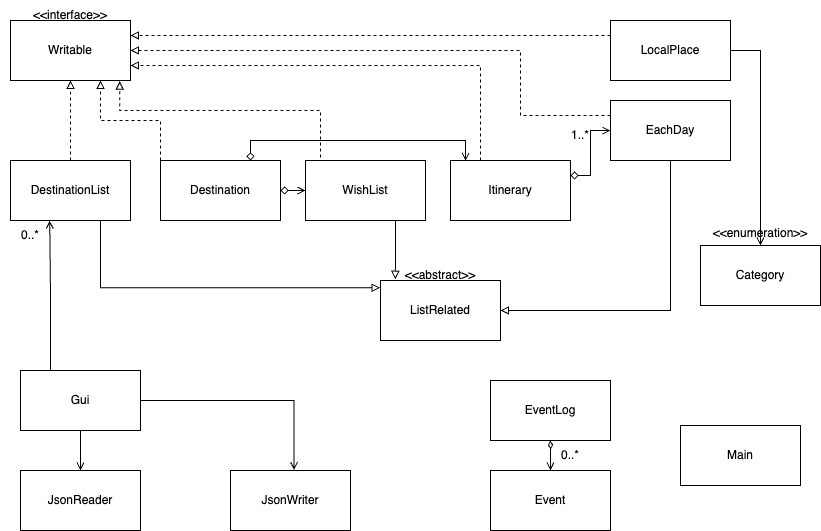

The diagram above was exported from draw.io. Its source (the exported page's mxGraphModel, read from the mxfile embedded in the PNG):
<mxGraphModel dx="1272" dy="669" grid="1" gridSize="10" guides="1" tooltips="1" connect="1" arrows="1" fold="1" page="1" pageScale="1" pageWidth="850" pageHeight="1100" math="0" shadow="0">
  <root>
    <mxCell id="0" />
    <mxCell id="1" parent="0" />
    <mxCell id="p5IM9OdUoSZPZPK7vkOJ-4" value="ListRelated" style="rounded=0;whiteSpace=wrap;html=1;" parent="1" vertex="1">
      <mxGeometry x="400" y="290" width="120" height="60" as="geometry" />
    </mxCell>
    <mxCell id="p5IM9OdUoSZPZPK7vkOJ-25" style="edgeStyle=orthogonalEdgeStyle;rounded=0;orthogonalLoop=1;jettySize=auto;html=1;exitX=0;exitY=0.25;exitDx=0;exitDy=0;entryX=1;entryY=0.5;entryDx=0;entryDy=0;endArrow=block;endFill=0;dashed=1;" parent="1" source="p5IM9OdUoSZPZPK7vkOJ-5" target="p5IM9OdUoSZPZPK7vkOJ-11" edge="1">
      <mxGeometry relative="1" as="geometry">
        <mxPoint x="550" y="60" as="targetPoint" />
        <Array as="points">
          <mxPoint x="540" y="125" />
          <mxPoint x="540" y="60" />
        </Array>
      </mxGeometry>
    </mxCell>
    <mxCell id="p5IM9OdUoSZPZPK7vkOJ-30" style="edgeStyle=orthogonalEdgeStyle;rounded=0;orthogonalLoop=1;jettySize=auto;html=1;exitX=0.5;exitY=1;exitDx=0;exitDy=0;entryX=1;entryY=0.5;entryDx=0;entryDy=0;endArrow=block;endFill=0;" parent="1" source="p5IM9OdUoSZPZPK7vkOJ-5" target="p5IM9OdUoSZPZPK7vkOJ-4" edge="1">
      <mxGeometry relative="1" as="geometry">
        <mxPoint x="689.7647058823529" y="340" as="targetPoint" />
      </mxGeometry>
    </mxCell>
    <mxCell id="p5IM9OdUoSZPZPK7vkOJ-5" value="EachDay" style="rounded=0;whiteSpace=wrap;html=1;" parent="1" vertex="1">
      <mxGeometry x="630" y="110" width="120" height="60" as="geometry" />
    </mxCell>
    <mxCell id="p5IM9OdUoSZPZPK7vkOJ-22" style="edgeStyle=orthogonalEdgeStyle;rounded=0;orthogonalLoop=1;jettySize=auto;html=1;exitX=0;exitY=0.25;exitDx=0;exitDy=0;entryX=1;entryY=0.25;entryDx=0;entryDy=0;endArrow=block;endFill=0;dashed=1;" parent="1" source="p5IM9OdUoSZPZPK7vkOJ-6" target="p5IM9OdUoSZPZPK7vkOJ-11" edge="1">
      <mxGeometry relative="1" as="geometry" />
    </mxCell>
    <mxCell id="p5IM9OdUoSZPZPK7vkOJ-29" value="" style="edgeStyle=orthogonalEdgeStyle;rounded=0;orthogonalLoop=1;jettySize=auto;html=1;endArrow=open;endFill=0;" parent="1" source="p5IM9OdUoSZPZPK7vkOJ-6" target="p5IM9OdUoSZPZPK7vkOJ-28" edge="1">
      <mxGeometry relative="1" as="geometry">
        <Array as="points">
          <mxPoint x="780" y="60" />
        </Array>
      </mxGeometry>
    </mxCell>
    <mxCell id="p5IM9OdUoSZPZPK7vkOJ-6" value="LocalPlace" style="rounded=0;whiteSpace=wrap;html=1;" parent="1" vertex="1">
      <mxGeometry x="630" y="30" width="120" height="60" as="geometry" />
    </mxCell>
    <mxCell id="p5IM9OdUoSZPZPK7vkOJ-18" style="edgeStyle=orthogonalEdgeStyle;rounded=0;orthogonalLoop=1;jettySize=auto;html=1;exitX=0;exitY=0;exitDx=0;exitDy=0;entryX=0.75;entryY=1;entryDx=0;entryDy=0;endArrow=block;endFill=0;dashed=1;" parent="1" source="p5IM9OdUoSZPZPK7vkOJ-7" target="p5IM9OdUoSZPZPK7vkOJ-11" edge="1">
      <mxGeometry relative="1" as="geometry">
        <mxPoint x="140" y="110" as="targetPoint" />
      </mxGeometry>
    </mxCell>
    <mxCell id="p5IM9OdUoSZPZPK7vkOJ-44" value="" style="edgeStyle=orthogonalEdgeStyle;rounded=0;orthogonalLoop=1;jettySize=auto;html=1;startArrow=diamond;startFill=0;endArrow=open;endFill=0;" parent="1" source="p5IM9OdUoSZPZPK7vkOJ-7" target="p5IM9OdUoSZPZPK7vkOJ-9" edge="1">
      <mxGeometry relative="1" as="geometry">
        <Array as="points">
          <mxPoint x="300" y="200" />
          <mxPoint x="300" y="200" />
        </Array>
      </mxGeometry>
    </mxCell>
    <mxCell id="p5IM9OdUoSZPZPK7vkOJ-46" style="edgeStyle=orthogonalEdgeStyle;rounded=0;orthogonalLoop=1;jettySize=auto;html=1;exitX=0.75;exitY=0;exitDx=0;exitDy=0;entryX=0.126;entryY=0.007;entryDx=0;entryDy=0;entryPerimeter=0;startArrow=diamond;startFill=0;endArrow=open;endFill=0;" parent="1" source="p5IM9OdUoSZPZPK7vkOJ-7" target="p5IM9OdUoSZPZPK7vkOJ-10" edge="1">
      <mxGeometry relative="1" as="geometry">
        <mxPoint x="480" y="130" as="targetPoint" />
        <Array as="points">
          <mxPoint x="270" y="150" />
          <mxPoint x="485" y="150" />
        </Array>
      </mxGeometry>
    </mxCell>
    <mxCell id="p5IM9OdUoSZPZPK7vkOJ-7" value="Destination" style="rounded=0;whiteSpace=wrap;html=1;" parent="1" vertex="1">
      <mxGeometry x="180" y="170" width="120" height="60" as="geometry" />
    </mxCell>
    <mxCell id="p5IM9OdUoSZPZPK7vkOJ-14" value="" style="edgeStyle=orthogonalEdgeStyle;rounded=0;orthogonalLoop=1;jettySize=auto;html=1;endArrow=block;endFill=0;dashed=1;" parent="1" source="p5IM9OdUoSZPZPK7vkOJ-8" target="p5IM9OdUoSZPZPK7vkOJ-11" edge="1">
      <mxGeometry relative="1" as="geometry" />
    </mxCell>
    <mxCell id="p5IM9OdUoSZPZPK7vkOJ-35" style="edgeStyle=orthogonalEdgeStyle;rounded=0;orthogonalLoop=1;jettySize=auto;html=1;exitX=0.75;exitY=1;exitDx=0;exitDy=0;entryX=-0.004;entryY=0.12;entryDx=0;entryDy=0;entryPerimeter=0;endArrow=block;endFill=0;" parent="1" source="p5IM9OdUoSZPZPK7vkOJ-8" target="p5IM9OdUoSZPZPK7vkOJ-4" edge="1">
      <mxGeometry relative="1" as="geometry" />
    </mxCell>
    <mxCell id="p5IM9OdUoSZPZPK7vkOJ-8" value="DestinationList" style="rounded=0;whiteSpace=wrap;html=1;" parent="1" vertex="1">
      <mxGeometry x="30" y="170" width="120" height="60" as="geometry" />
    </mxCell>
    <mxCell id="p5IM9OdUoSZPZPK7vkOJ-19" style="edgeStyle=orthogonalEdgeStyle;rounded=0;orthogonalLoop=1;jettySize=auto;html=1;exitX=0;exitY=0;exitDx=0;exitDy=0;endArrow=block;endFill=0;entryX=0.91;entryY=1.011;entryDx=0;entryDy=0;entryPerimeter=0;dashed=1;" parent="1" source="p5IM9OdUoSZPZPK7vkOJ-9" target="p5IM9OdUoSZPZPK7vkOJ-11" edge="1">
      <mxGeometry relative="1" as="geometry">
        <mxPoint x="140" y="100" as="targetPoint" />
        <Array as="points">
          <mxPoint x="340" y="170" />
          <mxPoint x="340" y="120" />
          <mxPoint x="139" y="120" />
        </Array>
      </mxGeometry>
    </mxCell>
    <mxCell id="p5IM9OdUoSZPZPK7vkOJ-36" style="edgeStyle=orthogonalEdgeStyle;rounded=0;orthogonalLoop=1;jettySize=auto;html=1;exitX=0.75;exitY=1;exitDx=0;exitDy=0;entryX=0.123;entryY=-0.021;entryDx=0;entryDy=0;entryPerimeter=0;endArrow=block;endFill=0;" parent="1" source="p5IM9OdUoSZPZPK7vkOJ-9" target="p5IM9OdUoSZPZPK7vkOJ-4" edge="1">
      <mxGeometry relative="1" as="geometry" />
    </mxCell>
    <mxCell id="p5IM9OdUoSZPZPK7vkOJ-9" value="WishList" style="rounded=0;whiteSpace=wrap;html=1;" parent="1" vertex="1">
      <mxGeometry x="325" y="170" width="120" height="60" as="geometry" />
    </mxCell>
    <mxCell id="p5IM9OdUoSZPZPK7vkOJ-24" style="edgeStyle=orthogonalEdgeStyle;rounded=0;orthogonalLoop=1;jettySize=auto;html=1;exitX=0.25;exitY=0;exitDx=0;exitDy=0;entryX=1;entryY=0.75;entryDx=0;entryDy=0;endArrow=block;endFill=0;dashed=1;" parent="1" source="p5IM9OdUoSZPZPK7vkOJ-10" target="p5IM9OdUoSZPZPK7vkOJ-11" edge="1">
      <mxGeometry relative="1" as="geometry">
        <mxPoint x="500" y="80" as="targetPoint" />
      </mxGeometry>
    </mxCell>
    <mxCell id="p5IM9OdUoSZPZPK7vkOJ-42" style="edgeStyle=orthogonalEdgeStyle;rounded=0;orthogonalLoop=1;jettySize=auto;html=1;exitX=1;exitY=0.25;exitDx=0;exitDy=0;startArrow=diamond;startFill=0;endArrow=open;endFill=0;" parent="1" source="p5IM9OdUoSZPZPK7vkOJ-10" target="p5IM9OdUoSZPZPK7vkOJ-5" edge="1">
      <mxGeometry relative="1" as="geometry" />
    </mxCell>
    <mxCell id="p5IM9OdUoSZPZPK7vkOJ-10" value="Itinerary" style="rounded=0;whiteSpace=wrap;html=1;" parent="1" vertex="1">
      <mxGeometry x="470" y="170" width="120" height="60" as="geometry" />
    </mxCell>
    <mxCell id="p5IM9OdUoSZPZPK7vkOJ-11" value="Writable" style="rounded=0;whiteSpace=wrap;html=1;" parent="1" vertex="1">
      <mxGeometry x="30" y="30" width="120" height="60" as="geometry" />
    </mxCell>
    <mxCell id="p5IM9OdUoSZPZPK7vkOJ-28" value="Category" style="rounded=0;whiteSpace=wrap;html=1;" parent="1" vertex="1">
      <mxGeometry x="720" y="255" width="120" height="60" as="geometry" />
    </mxCell>
    <mxCell id="p5IM9OdUoSZPZPK7vkOJ-43" value="1..*" style="text;strokeColor=none;align=center;fillColor=none;html=1;verticalAlign=middle;whiteSpace=wrap;rounded=0;" parent="1" vertex="1">
      <mxGeometry x="580" y="140" width="40" height="10" as="geometry" />
    </mxCell>
    <mxCell id="p5IM9OdUoSZPZPK7vkOJ-47" value="&amp;lt;&amp;lt;interface&amp;gt;&amp;gt;" style="text;strokeColor=none;align=center;fillColor=none;html=1;verticalAlign=middle;whiteSpace=wrap;rounded=0;" parent="1" vertex="1">
      <mxGeometry x="60" y="10" width="60" height="30" as="geometry" />
    </mxCell>
    <mxCell id="p5IM9OdUoSZPZPK7vkOJ-48" value="&amp;lt;&amp;lt;abstract&amp;gt;&amp;gt;" style="text;strokeColor=none;align=center;fillColor=none;html=1;verticalAlign=middle;whiteSpace=wrap;rounded=0;" parent="1" vertex="1">
      <mxGeometry x="430" y="270" width="60" height="30" as="geometry" />
    </mxCell>
    <mxCell id="p5IM9OdUoSZPZPK7vkOJ-49" value="JsonWriter" style="rounded=0;whiteSpace=wrap;html=1;" parent="1" vertex="1">
      <mxGeometry x="250" y="480" width="120" height="60" as="geometry" />
    </mxCell>
    <mxCell id="p5IM9OdUoSZPZPK7vkOJ-52" style="edgeStyle=orthogonalEdgeStyle;rounded=0;orthogonalLoop=1;jettySize=auto;html=1;exitX=0.25;exitY=0;exitDx=0;exitDy=0;entryX=0.327;entryY=1.003;entryDx=0;entryDy=0;entryPerimeter=0;endArrow=open;endFill=0;" parent="1" source="p5IM9OdUoSZPZPK7vkOJ-50" target="p5IM9OdUoSZPZPK7vkOJ-8" edge="1">
      <mxGeometry relative="1" as="geometry" />
    </mxCell>
    <mxCell id="p5IM9OdUoSZPZPK7vkOJ-53" value="" style="edgeStyle=orthogonalEdgeStyle;rounded=0;orthogonalLoop=1;jettySize=auto;html=1;endArrow=open;endFill=0;" parent="1" source="p5IM9OdUoSZPZPK7vkOJ-50" target="p5IM9OdUoSZPZPK7vkOJ-51" edge="1">
      <mxGeometry relative="1" as="geometry" />
    </mxCell>
    <mxCell id="p5IM9OdUoSZPZPK7vkOJ-54" style="edgeStyle=orthogonalEdgeStyle;rounded=0;orthogonalLoop=1;jettySize=auto;html=1;exitX=1;exitY=0.5;exitDx=0;exitDy=0;entryX=0.529;entryY=-0.008;entryDx=0;entryDy=0;entryPerimeter=0;endArrow=open;endFill=0;" parent="1" source="p5IM9OdUoSZPZPK7vkOJ-50" target="p5IM9OdUoSZPZPK7vkOJ-49" edge="1">
      <mxGeometry relative="1" as="geometry" />
    </mxCell>
    <mxCell id="p5IM9OdUoSZPZPK7vkOJ-50" value="Gui" style="rounded=0;whiteSpace=wrap;html=1;" parent="1" vertex="1">
      <mxGeometry x="40" y="380" width="120" height="60" as="geometry" />
    </mxCell>
    <mxCell id="p5IM9OdUoSZPZPK7vkOJ-51" value="JsonReader" style="rounded=0;whiteSpace=wrap;html=1;" parent="1" vertex="1">
      <mxGeometry x="40" y="480" width="120" height="60" as="geometry" />
    </mxCell>
    <mxCell id="p5IM9OdUoSZPZPK7vkOJ-55" value="Event" style="rounded=0;whiteSpace=wrap;html=1;" parent="1" vertex="1">
      <mxGeometry x="510" y="480" width="120" height="60" as="geometry" />
    </mxCell>
    <mxCell id="p5IM9OdUoSZPZPK7vkOJ-57" value="" style="edgeStyle=orthogonalEdgeStyle;rounded=0;orthogonalLoop=1;jettySize=auto;html=1;endArrow=open;endFill=0;startArrow=diamondThin;startFill=0;" parent="1" source="p5IM9OdUoSZPZPK7vkOJ-56" target="p5IM9OdUoSZPZPK7vkOJ-55" edge="1">
      <mxGeometry relative="1" as="geometry" />
    </mxCell>
    <mxCell id="p5IM9OdUoSZPZPK7vkOJ-56" value="EventLog" style="rounded=0;whiteSpace=wrap;html=1;" parent="1" vertex="1">
      <mxGeometry x="510" y="390" width="120" height="60" as="geometry" />
    </mxCell>
    <mxCell id="p5IM9OdUoSZPZPK7vkOJ-58" value="0..*" style="text;strokeColor=none;align=center;fillColor=none;html=1;verticalAlign=middle;whiteSpace=wrap;rounded=0;" parent="1" vertex="1">
      <mxGeometry x="560" y="450" width="60" height="30" as="geometry" />
    </mxCell>
    <mxCell id="p5IM9OdUoSZPZPK7vkOJ-59" value="Main" style="rounded=0;whiteSpace=wrap;html=1;" parent="1" vertex="1">
      <mxGeometry x="700" y="435" width="120" height="60" as="geometry" />
    </mxCell>
    <mxCell id="p5IM9OdUoSZPZPK7vkOJ-66" value="&amp;lt;&amp;lt;enumeration&amp;gt;&amp;gt;" style="text;strokeColor=none;align=center;fillColor=none;html=1;verticalAlign=middle;whiteSpace=wrap;rounded=0;" parent="1" vertex="1">
      <mxGeometry x="750" y="230" width="60" height="25" as="geometry" />
    </mxCell>
    <mxCell id="p5IM9OdUoSZPZPK7vkOJ-69" value="0..*" style="text;strokeColor=none;align=center;fillColor=none;html=1;verticalAlign=middle;whiteSpace=wrap;rounded=0;" parent="1" vertex="1">
      <mxGeometry x="20" y="230" width="60" height="30" as="geometry" />
    </mxCell>
  </root>
</mxGraphModel>